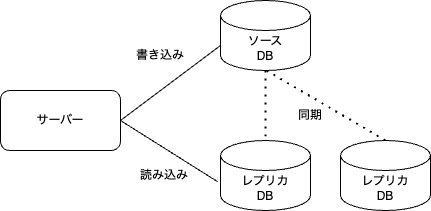

The diagram above was exported from draw.io. Its source (the exported page's mxGraphModel, read from the mxfile embedded in the PNG):
<mxGraphModel dx="904" dy="451" grid="1" gridSize="10" guides="1" tooltips="1" connect="1" arrows="1" fold="1" page="1" pageScale="1" pageWidth="850" pageHeight="1100" math="0" shadow="0">
  <root>
    <mxCell id="0" />
    <mxCell id="1" parent="0" />
    <mxCell id="16" value="サーバー" style="rounded=1;whiteSpace=wrap;html=1;" parent="1" vertex="1">
      <mxGeometry x="254" y="570" width="120" height="60" as="geometry" />
    </mxCell>
    <mxCell id="17" value="レプリカ&lt;br&gt;DB" style="shape=cylinder3;whiteSpace=wrap;html=1;boundedLbl=1;backgroundOutline=1;size=15;" parent="1" vertex="1">
      <mxGeometry x="474" y="620" width="90" height="70" as="geometry" />
    </mxCell>
    <mxCell id="18" value="" style="endArrow=none;html=1;entryX=1;entryY=0.5;entryDx=0;entryDy=0;exitX=-0.033;exitY=0.588;exitDx=0;exitDy=0;exitPerimeter=0;" parent="1" source="17" target="16" edge="1">
      <mxGeometry width="50" height="50" relative="1" as="geometry">
        <mxPoint x="264" y="560" as="sourcePoint" />
        <mxPoint x="214" y="560" as="targetPoint" />
      </mxGeometry>
    </mxCell>
    <mxCell id="19" value="ソース&lt;br&gt;DB" style="shape=cylinder3;whiteSpace=wrap;html=1;boundedLbl=1;backgroundOutline=1;size=15;" parent="1" vertex="1">
      <mxGeometry x="474" y="480" width="90" height="70" as="geometry" />
    </mxCell>
    <mxCell id="20" value="" style="endArrow=none;html=1;exitX=0;exitY=0;exitDx=0;exitDy=45;exitPerimeter=0;" parent="1" source="19" edge="1">
      <mxGeometry width="50" height="50" relative="1" as="geometry">
        <mxPoint x="471.03" y="681.1600000000001" as="sourcePoint" />
        <mxPoint x="374" y="600" as="targetPoint" />
      </mxGeometry>
    </mxCell>
    <mxCell id="21" value="書き込み" style="text;html=1;strokeColor=none;fillColor=none;align=center;verticalAlign=middle;whiteSpace=wrap;rounded=0;" parent="1" vertex="1">
      <mxGeometry x="384" y="520" width="60" height="30" as="geometry" />
    </mxCell>
    <mxCell id="22" value="読み込み" style="text;html=1;strokeColor=none;fillColor=none;align=center;verticalAlign=middle;whiteSpace=wrap;rounded=0;" parent="1" vertex="1">
      <mxGeometry x="388" y="640" width="60" height="30" as="geometry" />
    </mxCell>
    <mxCell id="23" value="" style="endArrow=none;dashed=1;html=1;dashPattern=1 3;strokeWidth=2;entryX=0.5;entryY=0;entryDx=0;entryDy=0;entryPerimeter=0;exitX=0.5;exitY=1;exitDx=0;exitDy=0;exitPerimeter=0;" parent="1" source="19" target="17" edge="1">
      <mxGeometry width="50" height="50" relative="1" as="geometry">
        <mxPoint x="334" y="500" as="sourcePoint" />
        <mxPoint x="384" y="450" as="targetPoint" />
      </mxGeometry>
    </mxCell>
    <mxCell id="24" value="同期" style="text;html=1;strokeColor=none;fillColor=none;align=center;verticalAlign=middle;whiteSpace=wrap;rounded=0;" parent="1" vertex="1">
      <mxGeometry x="534" y="580" width="60" height="30" as="geometry" />
    </mxCell>
    <mxCell id="44" value="レプリカ&lt;br&gt;DB" style="shape=cylinder3;whiteSpace=wrap;html=1;boundedLbl=1;backgroundOutline=1;size=15;" parent="1" vertex="1">
      <mxGeometry x="594" y="620" width="90" height="70" as="geometry" />
    </mxCell>
    <mxCell id="45" value="" style="endArrow=none;dashed=1;html=1;dashPattern=1 3;strokeWidth=2;entryX=0.5;entryY=0;entryDx=0;entryDy=0;entryPerimeter=0;" parent="1" target="44" edge="1">
      <mxGeometry width="50" height="50" relative="1" as="geometry">
        <mxPoint x="520" y="550" as="sourcePoint" />
        <mxPoint x="529" y="630" as="targetPoint" />
      </mxGeometry>
    </mxCell>
  </root>
</mxGraphModel>